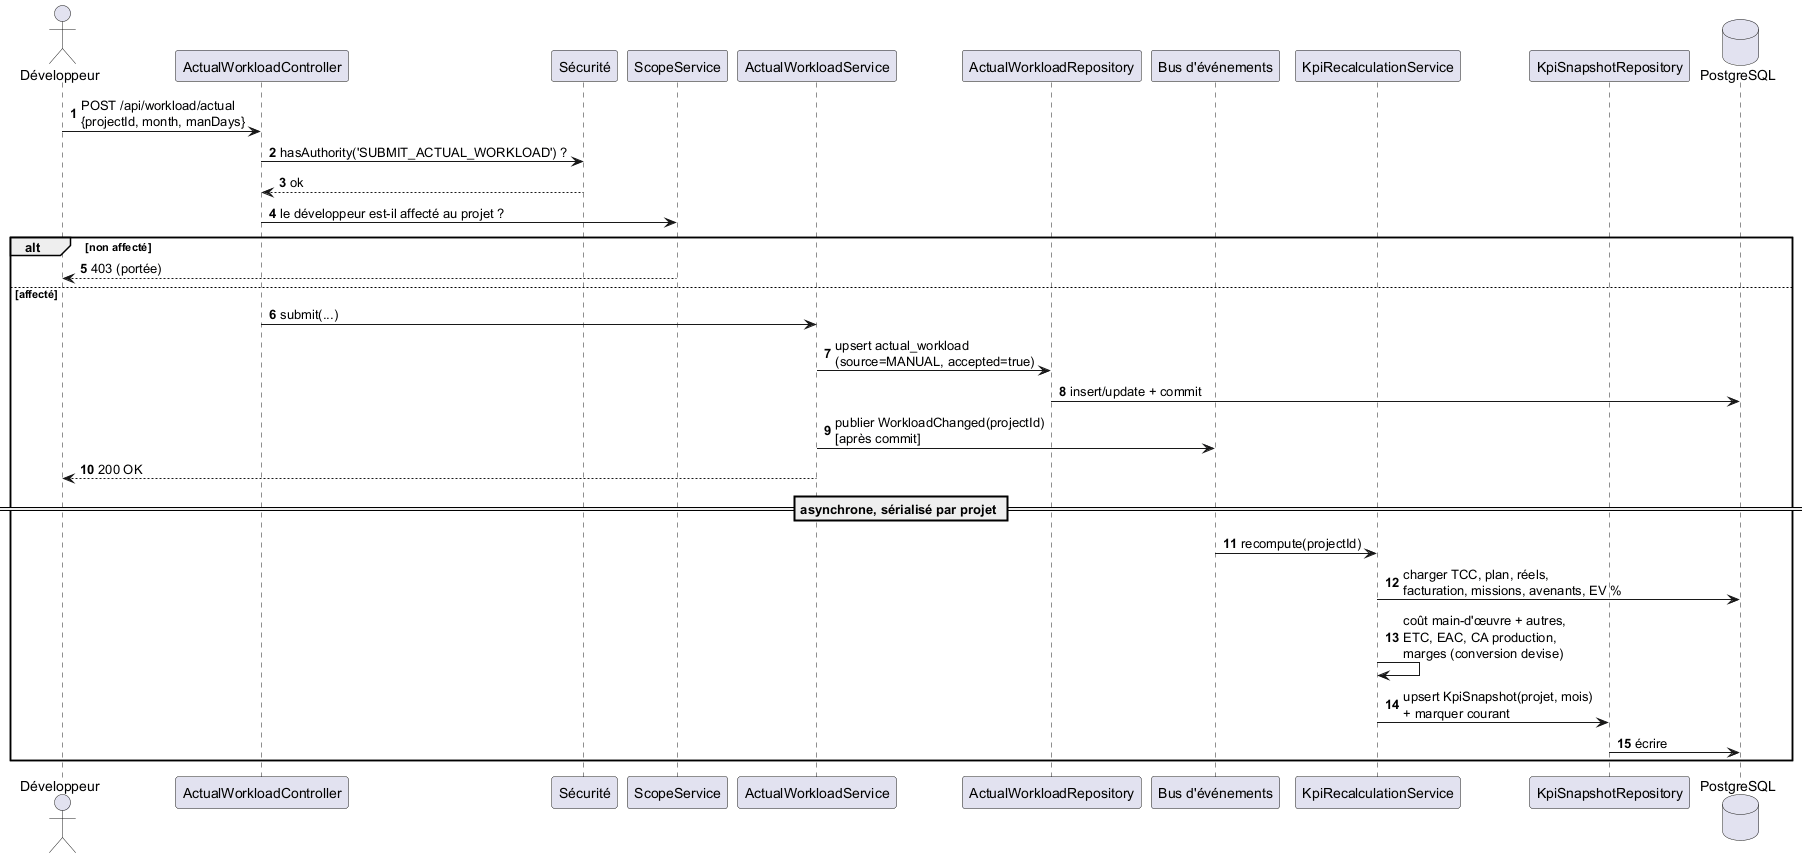

The diagram above was rendered by PlantUML. Its source (embedded in the PNG):
@startuml seq_submit_workload
' PMS — Séquence : Saisie des charges réelles -> recalcul asynchrone des KPI (ADR-002/015/021).
autonumber
actor "Développeur" as D
participant "ActualWorkloadController" as AC
participant "Sécurité" as SEC
participant "ScopeService" as SCOPE
participant "ActualWorkloadService" as WS
participant "ActualWorkloadRepository" as WR
participant "Bus d'événements" as EV
participant "KpiRecalculationService" as KPI
participant "KpiSnapshotRepository" as KR
database "PostgreSQL" as DB

D -> AC : POST /api/workload/actual\n{projectId, month, manDays}
AC -> SEC : hasAuthority('SUBMIT_ACTUAL_WORKLOAD') ?
SEC --> AC : ok
AC -> SCOPE : le développeur est-il affecté au projet ?
alt non affecté
  SCOPE --> D : 403 (portée)
else affecté
  AC -> WS : submit(...)
  WS -> WR : upsert actual_workload\n(source=MANUAL, accepted=true)
  WR -> DB : insert/update + commit
  WS -> EV : publier WorkloadChanged(projectId)\n[après commit]
  WS --> D : 200 OK
  == asynchrone, sérialisé par projet ==
  EV -> KPI : recompute(projectId)
  KPI -> DB : charger TCC, plan, réels,\nfacturation, missions, avenants, EV %
  KPI -> KPI : coût main-d'œuvre + autres,\nETC, EAC, CA production,\nmarges (conversion devise)
  KPI -> KR : upsert KpiSnapshot(projet, mois)\n+ marquer courant
  KR -> DB : écrire
end
@enduml